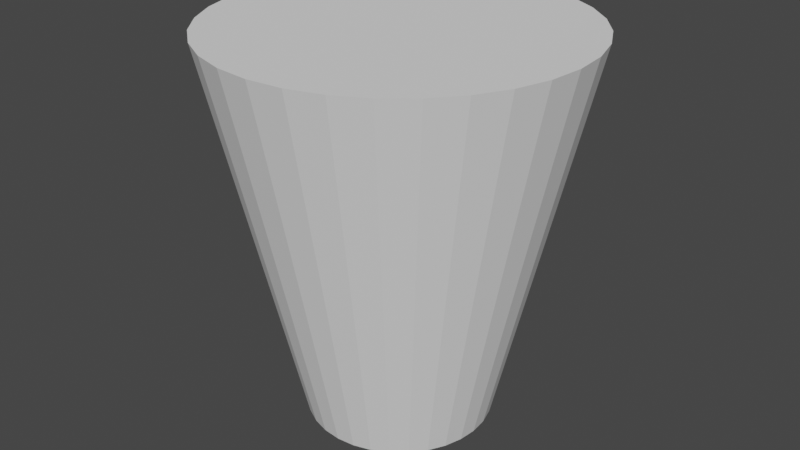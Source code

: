 # Source: bang.blend  (saved by Blender 2.82.7; exported with 4.5.12 LTS)
import bpy
from mathutils import Matrix  # noqa: F401  (used for matrix-valued properties, if any)

bpy.ops.wm.read_factory_settings(use_empty=True)
scene = bpy.context.scene
scene.name = 'Scene'

# ---- world
world_world = bpy.data.worlds.new('World'); scene.world = world_world
world_world.use_nodes = True; world_world.node_tree.nodes.clear()
_N = world_world.node_tree.nodes; _L = world_world.node_tree.links
n0 = _N.new('ShaderNodeOutputWorld'); n0.name = 'World Output'; n0.location = (300, 300)
n1 = _N.new('ShaderNodeBackground'); n1.name = 'Background'; n1.location = (10, 300)
n1.inputs[0].default_value = (0.05088, 0.05088, 0.05088, 1.0)
_L.new(n1.outputs[0], n0.inputs[0])
n0.is_active_output = True
world_world.color = (0.05088, 0.05088, 0.05088)
world_world.use_sun_shadow = False
world_world.sun_shadow_jitter_overblur = 0.0

# ---- meshes
me_cylinder = bpy.data.meshes.new('Cylinder')
me_cylinder.from_pydata([(0.0, 1.0, -1.0), (-1.431e-07, 1.946, 3.169), (0.1951, 0.9808, -1.0), (0.3797, 1.909, 3.169), (0.3827, 0.9239, -1.0), (0.7449, 1.798, 3.169), (0.5556, 0.8315, -1.0), (1.081, 1.618, 3.169), (0.7071, 0.7071, -1.0), (1.376, 1.376, 3.169), (0.8315, 0.5556, -1.0), (1.618, 1.081, 3.169), (0.9239, 0.3827, -1.0), (1.798, 0.7449, 3.169), (0.9808, 0.1951, -1.0), (1.909, 0.3797, 3.169), (1.0, 7.55e-08, -1.0), (1.946, -1.391e-07, 3.169), (0.9808, -0.1951, -1.0), (1.909, -0.3797, 3.169), (0.9239, -0.3827, -1.0), (1.798, -0.7449, 3.169), (0.8315, -0.5556, -1.0), (1.618, -1.081, 3.169), (0.7071, -0.7071, -1.0), (1.376, -1.376, 3.169), (0.5556, -0.8315, -1.0), (1.081, -1.618, 3.169), (0.3827, -0.9239, -1.0), (0.7449, -1.798, 3.169), (0.1951, -0.9808, -1.0), (0.3797, -1.909, 3.169), (-3.258e-07, -1.0, -1.0), (-7.773e-07, -1.946, 3.169), (-0.1951, -0.9808, -1.0), (-0.3797, -1.909, 3.169), (-0.3827, -0.9239, -1.0), (-0.7449, -1.798, 3.169), (-0.5556, -0.8315, -1.0), (-1.081, -1.618, 3.169), (-0.7071, -0.7071, -1.0), (-1.376, -1.376, 3.169), (-0.8315, -0.5556, -1.0), (-1.618, -1.081, 3.169), (-0.9239, -0.3827, -1.0), (-1.798, -0.7449, 3.169), (-0.9808, -0.1951, -1.0), (-1.909, -0.3797, 3.169), (-1.0, 9.656e-07, -1.0), (-1.946, 1.594e-06, 3.169), (-0.9808, 0.1951, -1.0), (-1.909, 0.3797, 3.169), (-0.9239, 0.3827, -1.0), (-1.798, 0.7449, 3.169), (-0.8315, 0.5556, -1.0), (-1.618, 1.081, 3.169), (-0.7071, 0.7071, -1.0), (-1.376, 1.376, 3.169), (-0.5556, 0.8315, -1.0), (-1.081, 1.618, 3.169), (-0.3827, 0.9239, -1.0), (-0.7449, 1.798, 3.169), (-0.1951, 0.9808, -1.0), (-0.3797, 1.909, 3.169)], [], [(0, 1, 3, 2), (2, 3, 5, 4), (4, 5, 7, 6), (6, 7, 9, 8), (8, 9, 11, 10), (10, 11, 13, 12), (12, 13, 15, 14), (14, 15, 17, 16), (16, 17, 19, 18), (18, 19, 21, 20), (20, 21, 23, 22), (22, 23, 25, 24), (24, 25, 27, 26), (26, 27, 29, 28), (28, 29, 31, 30), (30, 31, 33, 32), (32, 33, 35, 34), (34, 35, 37, 36), (36, 37, 39, 38), (38, 39, 41, 40), (40, 41, 43, 42), (42, 43, 45, 44), (44, 45, 47, 46), (46, 47, 49, 48), (48, 49, 51, 50), (50, 51, 53, 52), (52, 53, 55, 54), (54, 55, 57, 56), (56, 57, 59, 58), (58, 59, 61, 60), (3, 1, 63, 61, 59, 57, 55, 53, 51, 49, 47, 45, 43, 41, 39, 37, 35, 33, 31, 29, 27, 25, 23, 21, 19, 17, 15, 13, 11, 9, 7, 5), (60, 61, 63, 62), (62, 63, 1, 0), (0, 2, 4, 6, 8, 10, 12, 14, 16, 18, 20, 22, 24, 26, 28, 30, 32, 34, 36, 38, 40, 42, 44, 46, 48, 50, 52, 54, 56, 58, 60, 62)])
_uv = me_cylinder.uv_layers.new(name='UVMap')
_uv.uv.foreach_set('vector', [1.0, 0.5, 1.0, 1.0, 0.9688, 1.0, 0.9688, 0.5, 0.9688, 0.5, 0.9688, 1.0, 0.9375, 1.0, 0.9375, 0.5, 0.9375, 0.5, 0.9375, 1.0, 0.9062, 1.0, 0.9062, 0.5, 0.9062, 0.5, 0.9062, 1.0, 0.875, 1.0, 0.875, 0.5, 0.875, 0.5, 0.875, 1.0, 0.8438, 1.0, 0.8438, 0.5, 0.8438, 0.5, 0.8438, 1.0, 0.8125, 1.0, 0.8125, 0.5, 0.8125, 0.5, 0.8125, 1.0, 0.7812, 1.0, 0.7812, 0.5, 0.7812, 0.5, 0.7812, 1.0, 0.75, 1.0, 0.75, 0.5, 0.75, 0.5, 0.75, 1.0, 0.7188, 1.0, 0.7188, 0.5, 0.7188, 0.5, 0.7188, 1.0, 0.6875, 1.0, 0.6875, 0.5, 0.6875, 0.5, 0.6875, 1.0, 0.6562, 1.0, 0.6562, 0.5, 0.6562, 0.5, 0.6562, 1.0, 0.625, 1.0, 0.625, 0.5, 0.625, 0.5, 0.625, 1.0, 0.5938, 1.0, 0.5938, 0.5, 0.5938, 0.5, 0.5938, 1.0, 0.5625, 1.0, 0.5625, 0.5, 0.5625, 0.5, 0.5625, 1.0, 0.5312, 1.0, 0.5312, 0.5, 0.5312, 0.5, 0.5312, 1.0, 0.5, 1.0, 0.5, 0.5, 0.5, 0.5, 0.5, 1.0, 0.4688, 1.0, 0.4688, 0.5, 0.4688, 0.5, 0.4688, 1.0, 0.4375, 1.0, 0.4375, 0.5, 0.4375, 0.5, 0.4375, 1.0, 0.4062, 1.0, 0.4062, 0.5, 0.4062, 0.5, 0.4062, 1.0, 0.375, 1.0, 0.375, 0.5, 0.375, 0.5, 0.375, 1.0, 0.3438, 1.0, 0.3438, 0.5, 0.3438, 0.5, 0.3438, 1.0, 0.3125, 1.0, 0.3125, 0.5, 0.3125, 0.5, 0.3125, 1.0, 0.2812, 1.0, 0.2812, 0.5, 0.2812, 0.5, 0.2812, 1.0, 0.25, 1.0, 0.25, 0.5, 0.25, 0.5, 0.25, 1.0, 0.2188, 1.0, 0.2188, 0.5, 0.2188, 0.5, 0.2188, 1.0, 0.1875, 1.0, 0.1875, 0.5, 0.1875, 0.5, 0.1875, 1.0, 0.1562, 1.0, 0.1562, 0.5, 0.1562, 0.5, 0.1562, 1.0, 0.125, 1.0, 0.125, 0.5, 0.125, 0.5, 0.125, 1.0, 0.09375, 1.0, 0.09375, 0.5, 0.09375, 0.5, 0.09375, 1.0, 0.0625, 1.0, 0.0625, 0.5, 0.2968, 0.4854, 0.25, 0.49, 0.2032, 0.4854, 0.1582, 0.4717, 0.1167, 0.4496, 0.08029, 0.4197, 0.05045, 0.3833, 0.02827, 0.3418, 0.01461, 0.2968, 0.01, 0.25, 0.01461, 0.2032, 0.02827, 0.1582, 0.05045, 0.1167, 0.08029, 0.08029, 0.1167, 0.05045, 0.1582, 0.02827, 0.2032, 0.01461, 0.25, 0.01, 0.2968, 0.01461, 0.3418, 0.02827, 0.3833, 0.05045, 0.4197, 0.08029, 0.4496, 0.1167, 0.4717, 0.1582, 0.4854, 0.2032, 0.49, 0.25, 0.4854, 0.2968, 0.4717, 0.3418, 0.4496, 0.3833, 0.4197, 0.4197, 0.3833, 0.4496, 0.3418, 0.4717, 0.0625, 0.5, 0.0625, 1.0, 0.03125, 1.0, 0.03125, 0.5, 0.03125, 0.5, 0.03125, 1.0, 0.0, 1.0, 0.0, 0.5, 0.75, 0.49, 0.7968, 0.4854, 0.8418, 0.4717, 0.8833, 0.4496, 0.9197, 0.4197, 0.9496, 0.3833, 0.9717, 0.3418, 0.9854, 0.2968, 0.99, 0.25, 0.9854, 0.2032, 0.9717, 0.1582, 0.9496, 0.1167, 0.9197, 0.08029, 0.8833, 0.05045, 0.8418, 0.02827, 0.7968, 0.01461, 0.75, 0.01, 0.7032, 0.01461, 0.6582, 0.02827, 0.6167, 0.05045, 0.5803, 0.08029, 0.5504, 0.1167, 0.5283, 0.1582, 0.5146, 0.2032, 0.51, 0.25, 0.5146, 0.2968, 0.5283, 0.3418, 0.5504, 0.3833, 0.5803, 0.4197, 0.6167, 0.4496, 0.6582, 0.4717, 0.7032, 0.4854])
me_cylinder.use_remesh_fix_poles = True
me_cylinder.use_remesh_preserve_attributes = False
me_cylinder.use_mirror_vertex_groups = False
me_cylinder.update()

# ---- objects
ob_cylinder = bpy.data.objects.new('Cylinder', me_cylinder)

# ---- transforms, parenting, visibility, modifiers, constraints
ob_cylinder.location = (0.0, 0.0, 0.0)
ob_cylinder.lineart.crease_threshold = 0.0

# ---- collection membership
scene.collection.objects.link(ob_cylinder)

# ---- scene / render settings (as saved in the file)
scene.frame_start = 1; scene.frame_end = 250; scene.frame_set(1)
scene.render.engine = 'BLENDER_EEVEE_NEXT'
scene.cycles.use_denoising = False
scene.cycles.samples = 128
scene.cycles.sampling_pattern = 'TABULATED_SOBOL'
scene.cycles.use_adaptive_sampling = False
scene.cycles.use_light_tree = False
scene.view_settings.view_transform = 'Filmic'
bpy.context.view_layer.update()

# ---- added for rendering (the .blend has no active camera and no usable light): camera, sun
cam_auto = bpy.data.cameras.new('AutoCamera')
cam_auto.lens = 50.0
cam_auto.sensor_width = 36.0
cam_auto.clip_end = 1000.0
ob_auto_camera = bpy.data.objects.new('AutoCamera', cam_auto)
scene.collection.objects.link(ob_auto_camera)
ob_auto_camera.location = (6.38951, -7.66741, 6.19614)
ob_auto_camera.rotation_euler = (1.09748, -7.21219e-08, 0.694738)
scene.camera = ob_auto_camera
light_auto_sun = bpy.data.lights.new('AutoSun', 'SUN')
light_auto_sun.energy = 3.0
light_auto_sun.angle = 0.0523599
ob_auto_sun = bpy.data.objects.new('AutoSun', light_auto_sun)
scene.collection.objects.link(ob_auto_sun)
ob_auto_sun.rotation_euler = (0.872665, 0.174533, 0.523599)
bpy.context.view_layer.update()
